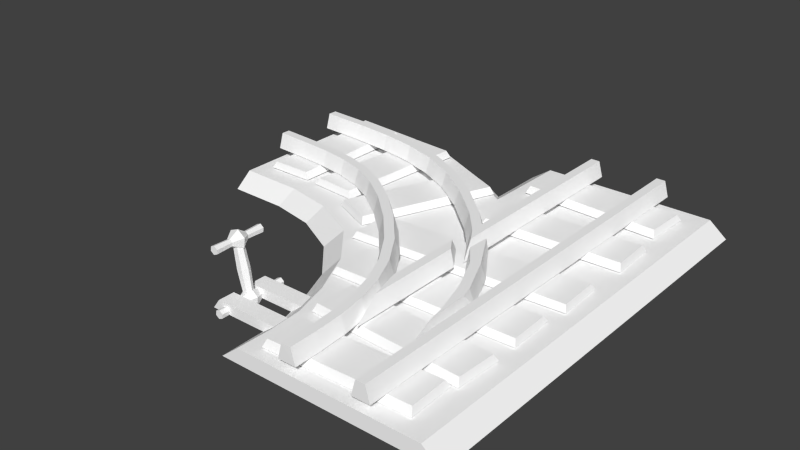# Source: rail_flat_y1_junction_l.blend  (saved by Blender 2.72.0; exported with 4.5.12 LTS)
import bpy
from mathutils import Matrix  # noqa: F401  (used for matrix-valued properties, if any)

bpy.ops.wm.read_factory_settings(use_empty=True)
scene = bpy.context.scene
scene.name = 'Scene'

# ---- collections
col_collection_1 = bpy.data.collections.new('Collection 1'); scene.collection.children.link(col_collection_1)

# ---- materials (node trees are filled in below, after node groups)
mat_rail_set = bpy.data.materials.new('rail_set')
mat_rail_set.alpha_threshold = 0.0
mat_rail_set.use_transparent_shadow = False
mat_rail_set.diffuse_color = (1.0, 1.0, 1.0, 1.0)
mat_rail_set.specular_color = (0.0, 0.0, 0.0)
mat_rail_set.roughness = 0.5

# ---- material node trees

# ---- world
world_world = bpy.data.worlds.new('World'); scene.world = world_world
world_world.color = (0.05088, 0.05088, 0.05088)
world_world.use_sun_shadow = False
world_world.sun_shadow_jitter_overblur = 0.0
world_world.cycles.sampling_method = 'MANUAL'
world_world.cycles.sample_map_resolution = 256

# ---- meshes
me_untitled = bpy.data.meshes.new('Untitled')
me_untitled.from_pydata([(0.0, 0.0, 8.196e-06), (100.0, 0.0, 3.278e-05), (100.0, 1.192e-05, 200.0), (8.263, 6.699, 9.686e-06), (90.26, 6.699, 200.0), (100.1, 1.192e-05, 171.9), (90.97, 6.699, 157.7), (8.263, 6.699, 200.0), (0.0, 1.192e-05, 200.0), (91.49, 6.699, 16.27), (200.0, 0.0, 200.0), (200.0, 0.0, 100.0), (200.0, 6.699, 191.7), (91.74, 6.699, 1.937e-05), (200.0, 6.699, 108.3), (113.2, 0.0, 66.15), (108.2, 6.699, 72.38), (171.8, 0.0, 99.49), (169.4, 6.699, 107.4), (108.2, 0.0, 177.0), (111.1, 6.699, 170.8), (100.3, 0.0, 29.95), (92.5, 6.699, 32.22), (129.1, 0.0, 84.08), (123.8, 6.699, 91.15), (104.9, 0.0, 45.81), (97.72, 6.699, 50.14), (100.4, 0.0, 14.87), (163.0, 0.0, 196.0), (164.5, 6.699, 188.7), (150.4, 0.0, 95.18), (146.6, 6.699, 102.7), (135.6, 0.0, 189.9), (137.8, 6.699, 183.1), (76.12, 18.61, 122.8), (79.1, 18.61, 119.9), (80.58, 11.39, 118.4), (74.64, 11.39, 124.3), (93.01, 18.61, 138.1), (95.61, 18.61, 134.8), (96.86, 11.39, 133.1), (91.76, 11.39, 139.8), (109.1, 18.61, 149.4), (111.2, 18.61, 145.8), (112.2, 11.39, 144.0), (108.1, 11.39, 151.2), (125.0, 18.61, 157.3), (126.6, 18.61, 153.5), (127.4, 11.39, 151.5), (124.3, 11.39, 159.3), (141.5, 18.61, 162.6), (142.5, 18.61, 158.5), (143.0, 11.39, 156.5), (140.9, 11.39, 164.6), (159.0, 18.61, 165.8), (159.6, 18.61, 161.6), (159.9, 11.39, 159.6), (158.7, 11.39, 167.8), (178.2, 18.61, 167.6), (178.6, 18.61, 163.4), (178.7, 11.39, 161.3), (178.1, 11.39, 169.7), (199.9, 18.61, 168.7), (200.1, 18.61, 164.6), (200.2, 11.39, 162.5), (199.8, 11.39, 170.8), (64.58, 18.61, 0.02928), (68.75, 18.61, -0.03023), (70.83, 11.39, -0.0004061), (62.5, 11.39, 0.001442), (64.77, 18.61, 12.98), (68.93, 18.61, 12.82), (71.02, 11.39, 12.76), (62.68, 11.39, 13.04), (65.58, 18.61, 26.13), (69.73, 18.61, 25.68), (71.8, 11.39, 25.42), (63.51, 11.39, 26.38), (67.67, 18.61, 39.55), (71.74, 18.61, 38.65), (73.78, 11.4, 38.17), (65.64, 11.4, 40.02), (71.66, 18.61, 53.33), (75.58, 18.61, 51.86), (77.54, 11.4, 51.15), (69.7, 11.4, 54.04), (78.2, 18.61, 67.5), (81.85, 18.61, 65.47), (83.69, 11.4, 64.49), (76.35, 11.4, 68.48), (87.87, 18.61, 82.15), (91.19, 18.61, 79.6), (92.87, 11.39, 78.37), (86.19, 11.39, 83.38), (101.3, 18.61, 97.32), (104.3, 18.61, 94.39), (105.7, 11.39, 92.92), (99.81, 11.39, 98.8), (115.9, 18.61, 110.7), (118.5, 18.61, 107.4), (119.7, 11.39, 105.7), (114.6, 11.39, 112.3), (129.1, 18.6, 120.2), (131.3, 18.6, 116.6), (132.3, 11.39, 114.8), (128.1, 11.39, 122.1), (141.8, 18.6, 126.7), (143.4, 18.6, 122.8), (144.2, 11.39, 120.9), (141.1, 11.39, 128.6), (154.6, 18.61, 130.7), (155.6, 18.61, 126.6), (156.1, 11.39, 124.6), (154.1, 11.39, 132.7), (168.1, 18.61, 133.0), (168.6, 18.61, 128.9), (168.9, 11.39, 126.8), (167.8, 11.39, 135.1), (182.9, 18.61, 134.3), (183.2, 18.61, 130.2), (183.4, 11.39, 128.1), (182.8, 11.39, 136.4), (199.9, 18.61, 135.4), (200.1, 18.61, 131.3), (200.2, 11.39, 129.2), (199.8, 11.39, 137.5), (70.83, 11.39, 107.3), (68.75, 18.61, 108.0), (68.81, 18.61, 114.7), (69.11, 11.39, 117.9), (31.25, 18.61, 1.192e-05), (35.42, 18.61, 1.192e-05), (37.5, 11.39, 1.118e-05), (29.17, 11.39, 1.118e-05), (31.25, 18.61, 200.0), (35.42, 18.61, 200.0), (37.5, 11.39, 200.0), (29.17, 11.39, 200.0), (64.58, 18.61, 200.0), (68.75, 18.61, 200.0), (70.83, 11.39, 200.0), (62.5, 11.39, 200.0), (64.58, 18.61, 101.4), (68.75, 18.61, 108.0), (70.83, 11.39, 107.3), (62.5, 11.39, 94.12), (64.58, 19.42, 43.81), (68.75, 19.42, 58.68), (70.83, 12.2, 60.46), (62.5, 12.2, 30.73), (64.58, 19.42, 88.32), (68.75, 19.42, 94.49), (70.83, 12.2, 100.2), (62.5, 12.2, 87.88), (42.87, 11.4, 50.99), (39.75, 11.4, 51.75), (39.27, 11.39, 34.16), (39.99, 11.39, 34.06), (40.85, 18.56, 51.51), (45.75, 18.58, 68.6), (47.7, 11.4, 67.84), (40.15, 11.4, 71.04), (53.3, 18.52, 85.66), (41.83, 18.58, 70.02), (49.62, 18.52, 87.63), (55.14, 11.4, 84.65), (47.79, 11.4, 88.63), (60.74, 11.39, 108.3), (60.1, 18.46, 105.7), (60.59, 18.48, 95.55), (60.57, 11.39, 93.18), (39.27, 13.9, 34.17), (38.97, 11.39, 23.0), (39.75, 18.56, 51.76), (39.54, 18.56, 43.82), (40.09, 18.58, 63.96), (18.19, 10.79, 187.9), (82.25, 10.79, 191.0), (83.04, 10.79, 172.0), (18.98, 10.79, 168.9), (16.94, 7.585, 189.7), (83.33, 7.585, 192.9), (84.29, 7.585, 170.2), (17.9, 7.585, 167.0), (15.99, 10.79, 153.4), (80.09, 10.79, 151.2), (79.48, 10.79, 132.6), (15.38, 10.79, 134.8), (14.89, 7.585, 155.3), (81.32, 7.585, 153.0), (80.58, 7.585, 130.7), (14.15, 7.585, 133.0), (16.17, 10.28, 113.6), (115.1, 10.28, 108.0), (114.4, 10.28, 89.14), (15.44, 10.28, 94.71), (15.08, 7.585, 115.4), (116.3, 7.585, 109.8), (115.5, 7.585, 87.29), (14.2, 7.585, 92.96), (17.34, 10.28, 82.31), (100.9, 10.28, 80.09), (100.3, 10.28, 61.45), (16.72, 10.28, 63.67), (16.24, 7.585, 84.15), (102.1, 7.585, 81.86), (101.4, 7.585, 59.61), (15.49, 7.585, 61.9), (16.48, 10.79, 49.9), (85.52, 10.79, 54.0), (86.39, 10.79, 35.71), (17.35, 10.79, 31.61), (15.23, 7.585, 51.65), (86.6, 7.585, 55.86), (87.64, 7.585, 33.96), (16.27, 7.585, 29.75), (19.83, 10.79, 27.24), (83.93, 10.79, 25.09), (83.33, 10.79, 6.997), (19.23, 10.79, 9.145), (18.73, 7.585, 29.09), (85.16, 7.585, 26.86), (84.43, 7.585, 5.151), (18.0, 7.585, 7.381), (190.1, 10.79, 181.9), (190.8, 10.79, 117.8), (171.7, 10.79, 117.8), (171.0, 10.79, 181.9), (191.9, 7.585, 183.1), (192.6, 7.585, 116.7), (169.9, 7.585, 116.6), (169.2, 7.585, 183.1), (156.1, 10.79, 180.8), (162.0, 10.79, 117.0), (142.7, 10.79, 115.4), (136.8, 10.79, 179.3), (157.8, 7.585, 182.2), (163.9, 7.585, 116.0), (141.0, 7.585, 114.1), (134.9, 7.585, 180.3), (113.5, 10.79, 166.9), (138.1, 10.79, 107.6), (121.1, 10.79, 100.2), (96.52, 10.79, 159.4), (114.7, 7.585, 168.6), (140.2, 7.585, 107.2), (119.9, 7.585, 98.4), (94.41, 7.585, 159.8), (89.55, 0.0, 45.04), (127.6, 0.0, 45.04), (89.55, 0.0, 37.36), (127.6, 0.0, 37.36), (93.3, 4.513, 45.04), (124.3, 4.513, 45.04), (93.3, 4.513, 37.36), (124.3, 4.513, 37.36), (89.55, 0.0, 28.31), (89.55, 0.0, 20.64), (127.6, 0.0, 20.64), (127.6, 0.0, 28.31), (93.3, 4.513, 28.31), (124.3, 4.513, 28.31), (124.3, 4.513, 20.64), (93.3, 4.513, 20.64), (127.1, 25.27, 32.87), (126.1, 25.46, 31.04), (124.0, 25.85, 31.04), (123.0, 26.05, 32.87), (124.0, 25.85, 34.69), (126.1, 25.46, 34.69), (127.0, 24.94, 44.98), (126.7, 26.92, 44.98), (124.9, 27.67, 44.98), (123.3, 26.45, 44.98), (123.6, 24.47, 44.98), (125.4, 23.71, 44.98), (127.0, 24.93, 21.02), (126.7, 26.92, 21.02), (124.9, 27.67, 21.02), (123.3, 26.44, 21.02), (123.6, 24.46, 21.02), (125.4, 23.71, 21.02), (129.3, 24.02, 33.0), (128.7, 28.4, 33.0), (124.6, 30.07, 33.0), (121.1, 27.36, 33.0), (121.7, 22.98, 33.0), (125.8, 21.31, 33.0), (126.7, 25.05, 37.1), (126.5, 26.73, 28.9), (124.9, 27.37, 28.9), (123.6, 26.33, 28.9), (123.8, 24.65, 28.9), (125.4, 24.01, 28.9), (126.7, 25.05, 28.9), (126.5, 26.73, 37.1), (124.9, 27.37, 37.1), (123.6, 26.33, 37.1), (123.8, 24.65, 37.1), (125.4, 24.01, 37.1), (121.9, -0.3873, 32.87), (121.0, -0.1937, 31.13), (119.0, 0.1937, 31.13), (118.0, 0.3874, 32.87), (119.0, 0.1937, 34.6), (121.0, -0.1937, 34.6), (125.4, 13.4, 32.87), (124.0, 13.66, 30.55), (121.4, 14.18, 30.55), (120.1, 14.44, 32.87), (121.4, 14.18, 35.19), (124.0, 13.66, 35.19), (122.0, 0.645, 49.55), (121.7, 0.76, 38.77), (121.5, 2.437, 38.77), (121.7, 2.626, 49.55), (119.9, 3.076, 38.77), (119.9, 3.381, 49.55), (118.6, 2.038, 38.77), (118.3, 2.155, 49.55), (118.8, 0.3608, 38.77), (118.6, 0.1734, 49.55), (120.4, -0.278, 38.77), (120.4, -0.5815, 49.55), (119.9, 3.378, 16.77), (121.7, 2.623, 16.77), (122.0, 0.6415, 16.77), (118.3, 2.151, 16.77), (118.6, 0.1699, 16.77), (120.4, -0.585, 16.77), (124.2, -0.2696, 33.16), (121.7, 0.7585, 27.55), (121.5, 2.435, 27.55), (123.6, 4.108, 33.16), (119.9, 3.074, 27.55), (119.5, 5.776, 33.16), (118.6, 2.036, 27.55), (116.1, 3.066, 33.16), (118.8, 0.3594, 27.55), (116.7, -1.312, 33.16), (120.4, -0.2795, 27.55), (120.8, -2.979, 33.16)], [], [(7, 4, 6), (5, 6, 4), (4, 2, 5), (2, 4, 7), (7, 8, 2), (0, 3, 13), (13, 1, 0), (9, 13, 3), (8, 7, 3), (3, 0, 8), (3, 7, 6), (11, 17, 18), (18, 14, 11), (11, 14, 12), (12, 10, 11), (15, 25, 26), (26, 16, 15), (17, 30, 31), (31, 18, 17), (20, 33, 31), (31, 24, 20), (19, 32, 33), (33, 20, 19), (21, 27, 9), (9, 22, 21), (24, 16, 6), (6, 20, 24), (5, 19, 20), (20, 6, 5), (23, 15, 16), (16, 24, 23), (25, 21, 22), (22, 26, 25), (27, 1, 13), (13, 9, 27), (28, 10, 12), (12, 29, 28), (29, 12, 14), (14, 18, 29), (6, 26, 3), (26, 22, 3), (22, 9, 3), (6, 16, 26), (30, 23, 24), (24, 31, 30), (33, 29, 18), (18, 31, 33), (32, 28, 29), (29, 33, 32), (35, 127, 128), (128, 34, 35), (36, 126, 127), (127, 35, 36), (129, 126, 36), (36, 37, 129), (38, 34, 37), (37, 41, 38), (34, 38, 39), (39, 35, 34), (40, 36, 35), (35, 39, 40), (36, 40, 41), (41, 37, 36), (42, 38, 41), (41, 45, 42), (38, 42, 43), (43, 39, 38), (44, 40, 39), (39, 43, 44), (40, 44, 45), (45, 41, 40), (46, 42, 45), (45, 49, 46), (42, 46, 47), (47, 43, 42), (48, 44, 43), (43, 47, 48), (44, 48, 49), (49, 45, 44), (50, 46, 49), (49, 53, 50), (46, 50, 51), (51, 47, 46), (52, 48, 47), (47, 51, 52), (48, 52, 53), (53, 49, 48), (54, 50, 53), (53, 57, 54), (50, 54, 55), (55, 51, 50), (56, 52, 51), (51, 55, 56), (52, 56, 57), (57, 53, 52), (58, 54, 57), (57, 61, 58), (54, 58, 59), (59, 55, 54), (60, 56, 55), (55, 59, 60), (56, 60, 61), (61, 57, 56), (62, 58, 61), (61, 65, 62), (58, 62, 63), (63, 59, 58), (64, 60, 59), (59, 63, 64), (60, 64, 65), (65, 61, 60), (65, 64, 63), (63, 62, 65), (70, 66, 69), (69, 73, 70), (66, 70, 71), (71, 67, 66), (72, 68, 67), (67, 71, 72), (68, 72, 73), (73, 69, 68), (74, 70, 73), (73, 77, 74), (70, 74, 75), (75, 71, 70), (76, 72, 71), (71, 75, 76), (72, 76, 77), (77, 73, 72), (78, 74, 77), (77, 81, 78), (74, 78, 79), (79, 75, 74), (80, 76, 75), (75, 79, 80), (76, 80, 81), (81, 77, 76), (82, 78, 81), (81, 85, 82), (78, 82, 83), (83, 79, 78), (84, 80, 79), (79, 83, 84), (80, 84, 85), (85, 81, 80), (86, 82, 85), (85, 89, 86), (82, 86, 87), (87, 83, 82), (88, 84, 83), (83, 87, 88), (84, 88, 89), (89, 85, 84), (90, 86, 89), (89, 93, 90), (86, 90, 91), (91, 87, 86), (92, 88, 87), (87, 91, 92), (88, 92, 93), (93, 89, 88), (94, 90, 93), (93, 97, 94), (90, 94, 95), (95, 91, 90), (96, 92, 91), (91, 95, 96), (92, 96, 97), (97, 93, 92), (98, 94, 97), (97, 101, 98), (94, 98, 99), (99, 95, 94), (100, 96, 95), (95, 99, 100), (96, 100, 101), (101, 97, 96), (102, 98, 101), (101, 105, 102), (98, 102, 103), (103, 99, 98), (104, 100, 99), (99, 103, 104), (100, 104, 105), (105, 101, 100), (106, 102, 105), (105, 109, 106), (102, 106, 107), (107, 103, 102), (108, 104, 103), (103, 107, 108), (104, 108, 109), (109, 105, 104), (110, 106, 109), (109, 113, 110), (106, 110, 111), (111, 107, 106), (112, 108, 107), (107, 111, 112), (108, 112, 113), (113, 109, 108), (114, 110, 113), (113, 117, 114), (110, 114, 115), (115, 111, 110), (116, 112, 111), (111, 115, 116), (112, 116, 117), (117, 113, 112), (118, 114, 117), (117, 121, 118), (114, 118, 119), (119, 115, 114), (120, 116, 115), (115, 119, 120), (116, 120, 121), (121, 117, 116), (122, 118, 121), (121, 125, 122), (118, 122, 123), (123, 119, 118), (124, 120, 119), (119, 123, 124), (120, 124, 125), (125, 121, 120), (69, 66, 67), (67, 68, 69), (125, 124, 123), (123, 122, 125), (34, 128, 129), (129, 37, 34), (127, 126, 129), (129, 128, 127), (130, 133, 137), (137, 134, 130), (131, 130, 134), (134, 135, 131), (132, 131, 135), (135, 136, 132), (137, 133, 132), (132, 136, 137), (133, 130, 131), (131, 132, 133), (137, 136, 135), (135, 134, 137), (141, 140, 139), (139, 138, 141), (142, 145, 141), (141, 138, 142), (143, 142, 138), (138, 139, 143), (144, 143, 139), (139, 140, 144), (141, 145, 144), (144, 140, 141), (145, 142, 143), (143, 144, 145), (146, 149, 153), (153, 150, 146), (147, 146, 150), (150, 151, 147), (148, 147, 151), (151, 152, 148), (153, 149, 148), (148, 152, 153), (149, 146, 147), (147, 148, 149), (150, 153, 152), (152, 151, 150), (156, 157, 154), (154, 155, 156), (160, 154, 158), (158, 159, 160), (155, 154, 160), (160, 161, 155), (163, 164, 162), (162, 159, 163), (165, 160, 159), (159, 162, 165), (166, 161, 160), (160, 165, 166), (164, 166, 167), (167, 168, 164), (169, 162, 164), (164, 168, 169), (170, 165, 162), (162, 169, 170), (167, 166, 165), (165, 170, 167), (171, 157, 172), (172, 157, 156), (173, 158, 174), (174, 154, 157), (157, 171, 174), (163, 175, 161), (159, 158, 173), (173, 175, 163), (159, 173, 163), (164, 163, 161), (161, 166, 164), (169, 168, 167), (167, 170, 169), (155, 161, 175), (175, 173, 155), (155, 173, 174), (174, 156, 155), (171, 172, 156), (174, 171, 156), (174, 158, 154), (178, 179, 176), (176, 177, 178), (177, 176, 180), (180, 181, 177), (178, 177, 181), (181, 182, 178), (179, 178, 182), (182, 183, 179), (176, 179, 183), (183, 180, 176), (180, 183, 182), (182, 181, 180), (186, 187, 184), (184, 185, 186), (185, 184, 188), (188, 189, 185), (186, 185, 189), (189, 190, 186), (187, 186, 190), (190, 191, 187), (184, 187, 191), (191, 188, 184), (188, 191, 190), (190, 189, 188), (194, 195, 192), (192, 193, 194), (193, 192, 196), (196, 197, 193), (194, 193, 197), (197, 198, 194), (195, 194, 198), (198, 199, 195), (192, 195, 199), (199, 196, 192), (196, 199, 198), (198, 197, 196), (202, 203, 200), (200, 201, 202), (201, 200, 204), (204, 205, 201), (202, 201, 205), (205, 206, 202), (203, 202, 206), (206, 207, 203), (200, 203, 207), (207, 204, 200), (204, 207, 206), (206, 205, 204), (210, 211, 208), (208, 209, 210), (209, 208, 212), (212, 213, 209), (210, 209, 213), (213, 214, 210), (211, 210, 214), (214, 215, 211), (208, 211, 215), (215, 212, 208), (212, 215, 214), (214, 213, 212), (218, 219, 216), (216, 217, 218), (217, 216, 220), (220, 221, 217), (218, 217, 221), (221, 222, 218), (219, 218, 222), (222, 223, 219), (216, 219, 223), (223, 220, 216), (220, 223, 222), (222, 221, 220), (226, 227, 224), (224, 225, 226), (225, 224, 228), (228, 229, 225), (226, 225, 229), (229, 230, 226), (227, 226, 230), (230, 231, 227), (224, 227, 231), (231, 228, 224), (228, 231, 230), (230, 229, 228), (234, 235, 232), (232, 233, 234), (233, 232, 236), (236, 237, 233), (234, 233, 237), (237, 238, 234), (235, 234, 238), (238, 239, 235), (232, 235, 239), (239, 236, 232), (236, 239, 238), (238, 237, 236), (242, 243, 240), (240, 241, 242), (241, 240, 244), (244, 245, 241), (242, 241, 245), (245, 246, 242), (243, 242, 246), (246, 247, 243), (240, 243, 247), (247, 244, 240), (244, 247, 246), (246, 245, 244), (248, 250, 251), (251, 249, 248), (252, 253, 255), (255, 254, 252), (248, 249, 253), (253, 252, 248), (249, 251, 255), (255, 253, 249), (251, 250, 254), (254, 255, 251), (250, 248, 252), (252, 254, 250), (256, 257, 258), (258, 259, 256), (260, 261, 262), (262, 263, 260), (256, 259, 261), (261, 260, 256), (259, 258, 262), (262, 261, 259), (258, 257, 263), (263, 262, 258), (257, 256, 260), (260, 263, 257), (306, 307, 265), (265, 264, 306), (307, 308, 266), (266, 265, 307), (308, 309, 267), (267, 266, 308), (309, 310, 268), (268, 267, 309), (310, 311, 269), (269, 268, 310), (311, 306, 264), (264, 269, 311), (268, 269, 264), (267, 268, 264), (266, 267, 264), (265, 266, 264), (288, 295, 271), (271, 270, 288), (295, 296, 272), (272, 271, 295), (296, 297, 273), (273, 272, 296), (297, 298, 274), (274, 273, 297), (298, 299, 275), (275, 274, 298), (299, 288, 270), (270, 275, 299), (271, 274, 270), (278, 277, 276), (279, 276, 280), (281, 280, 276), (294, 289, 283), (283, 282, 294), (289, 290, 284), (284, 283, 289), (290, 291, 285), (285, 284, 290), (291, 292, 286), (286, 285, 291), (292, 293, 287), (287, 286, 292), (293, 294, 282), (282, 287, 293), (282, 283, 295), (295, 288, 282), (283, 284, 296), (296, 295, 283), (284, 285, 297), (297, 296, 284), (285, 286, 298), (298, 297, 285), (286, 287, 299), (299, 298, 286), (287, 282, 288), (288, 299, 287), (276, 277, 289), (289, 294, 276), (277, 278, 290), (290, 289, 277), (278, 279, 291), (291, 290, 278), (279, 280, 292), (292, 291, 279), (280, 281, 293), (293, 292, 280), (281, 276, 294), (294, 293, 281), (300, 301, 307), (307, 306, 300), (301, 302, 308), (308, 307, 301), (302, 303, 309), (309, 308, 302), (303, 304, 310), (310, 309, 303), (304, 305, 311), (311, 310, 304), (305, 300, 306), (306, 311, 305), (313, 314, 315), (315, 312, 313), (314, 316, 317), (317, 315, 314), (316, 318, 319), (319, 317, 316), (318, 320, 321), (321, 319, 318), (320, 322, 323), (323, 321, 320), (322, 313, 312), (312, 323, 322), (315, 321, 312), (324, 325, 326), (327, 326, 328), (329, 328, 326), (331, 332, 333), (333, 330, 331), (332, 334, 335), (335, 333, 332), (334, 336, 337), (337, 335, 334), (336, 338, 339), (339, 337, 336), (338, 340, 341), (341, 339, 338), (340, 331, 330), (330, 341, 340), (330, 333, 314), (314, 313, 330), (333, 335, 316), (316, 314, 333), (335, 337, 318), (318, 316, 335), (337, 339, 320), (320, 318, 337), (339, 341, 322), (322, 320, 339), (341, 330, 313), (313, 322, 341), (326, 325, 332), (332, 331, 326), (325, 324, 334), (334, 332, 325), (324, 327, 336), (336, 334, 324), (327, 328, 338), (338, 336, 327), (328, 329, 340), (340, 338, 328), (329, 326, 331), (331, 340, 329), (305, 304, 303), (303, 302, 301), (305, 303, 301), (300, 305, 301), (274, 275, 270), (272, 273, 274), (321, 323, 312), (317, 319, 321), (271, 272, 274), (315, 317, 321), (279, 278, 276), (327, 324, 326)])
_k = set([(0, 1), (0, 3), (0, 8), (0, 13), (1, 13), (1, 27), (2, 4), (2, 5), (2, 7), (2, 8), (3, 6), (3, 7), (3, 8), (3, 9), (3, 13), (3, 22), (3, 26), (4, 5), (4, 6), (4, 7), (5, 6), (5, 19), (5, 20), (6, 7), (6, 16), (6, 20), (6, 24), (6, 26), (7, 8), (9, 13), (9, 21), (9, 22), (9, 27), (10, 11), (10, 12), (10, 28), (11, 12), (11, 14), (11, 17), (11, 18), (12, 14), (12, 28), (12, 29), (13, 27), (14, 18), (14, 29), (15, 16), (15, 23), (15, 25), (15, 26), (16, 23), (16, 24), (16, 26), (17, 18), (17, 30), (17, 31), (18, 29), (18, 31), (18, 33), (19, 20), (19, 32), (19, 33), (20, 24), (20, 31), (20, 33), (21, 22), (21, 25), (21, 27), (22, 25), (22, 26), (23, 24), (23, 30), (24, 30), (24, 31), (25, 26), (28, 29), (28, 32), (29, 32), (29, 33), (30, 31), (31, 33), (32, 33), (34, 35), (34, 37), (34, 38), (34, 39), (34, 128), (34, 129), (35, 36), (35, 39), (35, 40), (35, 127), (35, 128), (36, 37), (36, 40), (36, 41), (36, 126), (36, 127), (36, 129), (37, 38), (37, 41), (37, 129), (38, 39), (38, 41), (38, 42), (38, 43), (39, 40), (39, 43), (39, 44), (40, 41), (40, 44), (40, 45), (41, 42), (41, 45), (42, 43), (42, 45), (42, 46), (42, 47), (43, 44), (43, 47), (43, 48), (44, 45), (44, 48), (44, 49), (45, 46), (45, 49), (46, 47), (46, 49), (46, 50), (46, 51), (47, 48), (47, 51), (47, 52), (48, 49), (48, 52), (48, 53), (49, 50), (49, 53), (50, 51), (50, 53), (50, 54), (50, 55), (51, 52), (51, 55), (51, 56), (52, 53), (52, 56), (52, 57), (53, 54), (53, 57), (54, 55), (54, 57), (54, 58), (54, 59), (55, 56), (55, 59), (55, 60), (56, 57), (56, 60), (56, 61), (57, 58), (57, 61), (58, 59), (58, 61), (58, 62), (58, 63), (59, 60), (59, 63), (59, 64), (60, 61), (60, 64), (60, 65), (61, 62), (61, 65), (62, 63), (62, 65), (63, 64), (63, 65), (64, 65), (66, 67), (66, 69), (66, 70), (66, 71), (67, 68), (67, 69), (67, 71), (67, 72), (68, 69), (68, 72), (68, 73), (69, 70), (69, 73), (70, 71), (70, 73), (70, 74), (70, 75), (71, 72), (71, 75), (71, 76), (72, 73), (72, 76), (72, 77), (73, 74), (73, 77), (74, 75), (74, 77), (74, 78), (74, 79), (75, 76), (75, 79), (75, 80), (76, 77), (76, 80), (76, 81), (77, 78), (77, 81), (78, 79), (78, 81), (78, 82), (78, 83), (79, 80), (79, 83), (79, 84), (80, 81), (80, 84), (80, 85), (81, 82), (81, 85), (82, 83), (82, 85), (82, 86), (82, 87), (83, 84), (83, 87), (83, 88), (84, 85), (84, 88), (84, 89), (85, 86), (85, 89), (86, 87), (86, 89), (86, 90), (86, 91), (87, 88), (87, 91), (87, 92), (88, 89), (88, 92), (88, 93), (89, 90), (89, 93), (90, 91), (90, 93), (90, 94), (90, 95), (91, 92), (91, 95), (91, 96), (92, 93), (92, 96), (92, 97), (93, 94), (93, 97), (94, 95), (94, 97), (94, 98), (94, 99), (95, 96), (95, 99), (95, 100), (96, 97), (96, 100), (96, 101), (97, 98), (97, 101), (98, 99), (98, 101), (98, 102), (98, 103), (99, 100), (99, 103), (99, 104), (100, 101), (100, 104), (100, 105), (101, 102), (101, 105), (102, 103), (102, 105), (102, 106), (102, 107), (103, 104), (103, 107), (103, 108), (104, 105), (104, 108), (104, 109), (105, 106), (105, 109), (106, 107), (106, 109), (106, 110), (106, 111), (107, 108), (107, 111), (107, 112), (108, 109), (108, 112), (108, 113), (109, 110), (109, 113), (110, 111), (110, 113), (110, 114), (110, 115), (111, 112), (111, 115), (111, 116), (112, 113), (112, 116), (112, 117), (113, 114), (113, 117), (114, 115), (114, 117), (114, 118), (114, 119), (115, 116), (115, 119), (115, 120), (116, 117), (116, 120), (116, 121), (117, 118), (117, 121), (118, 119), (118, 121), (118, 122), (118, 123), (119, 120), (119, 123), (119, 124), (120, 121), (120, 124), (120, 125), (121, 122), (121, 125), (122, 123), (122, 125), (123, 124), (123, 125), (124, 125), (126, 127), (126, 129), (127, 128), (127, 129), (128, 129), (130, 131), (130, 133), (130, 134), (130, 137), (131, 132), (131, 133), (131, 134), (131, 135), (132, 133), (132, 135), (132, 136), (132, 137), (133, 137), (134, 135), (134, 137), (135, 136), (135, 137), (136, 137), (138, 139), (138, 141), (138, 142), (138, 143), (139, 140), (139, 141), (139, 143), (139, 144), (140, 141), (140, 144), (141, 142), (141, 144), (141, 145), (142, 143), (142, 145), (143, 144), (143, 145), (144, 145), (146, 147), (146, 149), (146, 150), (146, 153), (147, 148), (147, 149), (147, 150), (147, 151), (148, 149), (148, 151), (148, 152), (148, 153), (149, 153), (150, 151), (150, 152), (150, 153), (151, 152), (152, 153), (154, 155), (154, 156), (154, 157), (154, 158), (154, 160), (154, 174), (155, 156), (155, 160), (155, 161), (155, 173), (155, 174), (155, 175), (156, 157), (156, 171), (156, 172), (156, 174), (157, 171), (157, 172), (157, 174), (158, 159), (158, 160), (158, 173), (158, 174), (159, 160), (159, 162), (159, 163), (159, 165), (159, 173), (160, 161), (160, 165), (160, 166), (161, 163), (161, 164), (161, 166), (161, 175), (162, 163), (162, 164), (162, 165), (162, 169), (162, 170), (163, 164), (163, 173), (163, 175), (164, 166), (164, 167), (164, 168), (164, 169), (165, 166), (165, 167), (165, 170), (166, 167), (167, 168), (167, 169), (167, 170), (168, 169), (169, 170), (171, 172), (171, 174), (173, 174), (173, 175), (176, 177), (176, 178), (176, 179), (176, 180), (176, 183), (177, 178), (177, 180), (177, 181), (178, 179), (178, 181), (178, 182), (179, 182), (179, 183), (180, 181), (180, 182), (180, 183), (181, 182), (182, 183), (184, 185), (184, 186), (184, 187), (184, 188), (184, 191), (185, 186), (185, 188), (185, 189), (186, 187), (186, 189), (186, 190), (187, 190), (187, 191), (188, 189), (188, 190), (188, 191), (189, 190), (190, 191), (192, 193), (192, 194), (192, 195), (192, 196), (192, 199), (193, 194), (193, 196), (193, 197), (194, 195), (194, 197), (194, 198), (195, 198), (195, 199), (196, 197), (196, 198), (196, 199), (197, 198), (198, 199), (200, 201), (200, 202), (200, 203), (200, 204), (200, 207), (201, 202), (201, 204), (201, 205), (202, 203), (202, 205), (202, 206), (203, 206), (203, 207), (204, 205), (204, 206), (204, 207), (205, 206), (206, 207), (208, 209), (208, 210), (208, 211), (208, 212), (208, 215), (209, 210), (209, 212), (209, 213), (210, 211), (210, 213), (210, 214), (211, 214), (211, 215), (212, 213), (212, 214), (212, 215), (213, 214), (214, 215), (216, 217), (216, 218), (216, 219), (216, 220), (216, 223), (217, 218), (217, 220), (217, 221), (218, 219), (218, 221), (218, 222), (219, 222), (219, 223), (220, 221), (220, 222), (220, 223), (221, 222), (222, 223), (224, 225), (224, 226), (224, 227), (224, 228), (224, 231), (225, 226), (225, 228), (225, 229), (226, 227), (226, 229), (226, 230), (227, 230), (227, 231), (228, 229), (228, 230), (228, 231), (229, 230), (230, 231), (232, 233), (232, 234), (232, 235), (232, 236), (232, 239), (233, 234), (233, 236), (233, 237), (234, 235), (234, 237), (234, 238), (235, 238), (235, 239), (236, 237), (236, 238), (236, 239), (237, 238), (238, 239), (240, 241), (240, 242), (240, 243), (240, 244), (240, 247), (241, 242), (241, 244), (241, 245), (242, 243), (242, 245), (242, 246), (243, 246), (243, 247), (244, 245), (244, 246), (244, 247), (245, 246), (246, 247), (248, 249), (248, 250), (248, 251), (248, 252), (248, 253), (249, 251), (249, 253), (249, 255), (250, 251), (250, 252), (250, 254), (251, 254), (251, 255), (252, 253), (252, 254), (252, 255), (253, 255), (254, 255), (256, 257), (256, 258), (256, 259), (256, 260), (256, 261), (257, 258), (257, 260), (257, 263), (258, 259), (258, 262), (258, 263), (259, 261), (259, 262), (260, 261), (260, 262), (260, 263), (261, 262), (262, 263), (264, 265), (264, 266), (264, 267), (264, 268), (264, 269), (264, 306), (264, 311), (265, 266), (265, 306), (265, 307), (266, 267), (266, 307), (266, 308), (267, 268), (267, 308), (267, 309), (268, 269), (268, 309), (268, 310), (269, 310), (269, 311), (270, 271), (270, 274), (270, 275), (270, 288), (270, 299), (271, 272), (271, 274), (271, 288), (271, 295), (272, 273), (272, 274), (272, 295), (272, 296), (273, 274), (273, 296), (273, 297), (274, 275), (274, 297), (274, 298), (275, 298), (275, 299), (276, 277), (276, 278), (276, 279), (276, 280), (276, 281), (276, 289), (276, 294), (277, 278), (277, 289), (277, 290), (278, 279), (278, 290), (278, 291), (279, 280), (279, 291), (279, 292), (280, 281), (280, 292), (280, 293), (281, 293), (281, 294), (282, 283), (282, 287), (282, 288), (282, 293), (282, 294), (282, 295), (283, 284), (283, 289), (283, 294), (283, 295), (283, 296), (284, 285), (284, 289), (284, 290), (284, 296), (284, 297), (285, 286), (285, 290), (285, 291), (285, 297), (285, 298), (286, 287), (286, 291), (286, 292), (286, 298), (286, 299), (287, 288), (287, 292), (287, 293), (287, 299), (288, 295), (288, 299), (289, 290), (289, 294), (290, 291), (291, 292), (292, 293), (293, 294), (295, 296), (296, 297), (297, 298), (298, 299), (300, 301), (300, 305), (300, 306), (300, 307), (301, 302), (301, 303), (301, 305), (301, 307), (301, 308), (302, 303), (302, 308), (302, 309), (303, 304), (303, 305), (303, 309), (303, 310), (304, 305), (304, 310), (304, 311), (305, 306), (305, 311), (306, 307), (306, 311), (307, 308), (308, 309), (309, 310), (310, 311), (312, 313), (312, 315), (312, 321), (312, 322), (312, 323), (313, 314), (313, 315), (313, 322), (313, 330), (313, 341), (314, 315), (314, 316), (314, 317), (314, 330), (314, 333), (315, 317), (315, 321), (316, 317), (316, 318), (316, 319), (316, 333), (316, 335), (317, 319), (317, 321), (318, 319), (318, 320), (318, 321), (318, 335), (318, 337), (319, 321), (320, 321), (320, 322), (320, 323), (320, 337), (320, 339), (321, 323), (322, 323), (322, 339), (322, 341), (324, 325), (324, 326), (324, 327), (324, 334), (324, 336), (325, 326), (325, 332), (325, 334), (326, 327), (326, 328), (326, 329), (326, 331), (326, 332), (327, 328), (327, 336), (327, 338), (328, 329), (328, 338), (328, 340), (329, 331), (329, 340), (330, 331), (330, 333), (330, 340), (330, 341), (331, 332), (331, 333), (331, 340), (332, 333), (332, 334), (332, 335), (333, 335), (334, 335), (334, 336), (334, 337), (335, 337), (336, 337), (336, 338), (336, 339), (337, 339), (338, 339), (338, 340), (338, 341), (339, 341), (340, 341)])
me_untitled.attributes.new('sharp_edge', 'BOOLEAN', 'EDGE').data.foreach_set('value', [ (min(e.vertices), max(e.vertices)) in _k for e in me_untitled.edges])
_uv = me_untitled.uv_layers.new(name='UVChannel_1')
_uv.uv.foreach_set('vector', [0.3269, 0.3875, 0.3748, 0.3875, 0.3753, 0.4104, 0.3806, 0.4027, 0.3753, 0.4104, 0.3748, 0.3875, 0.3748, 0.3875, 0.3805, 0.3875, 0.3806, 0.4027, 0.7851, 0.1958, 0.7851, 0.1959, 0.7846, 0.1959, 0.7846, 0.1959, 0.7846, 0.1958, 0.7851, 0.1958, 0.7851, 0.1958, 0.7851, 0.1959, 0.7846, 0.1959, 0.7846, 0.1959, 0.7846, 0.1958, 0.7851, 0.1958, 0.3756, 0.487, 0.3757, 0.4958, 0.3269, 0.4958, 0.3221, 0.3875, 0.3269, 0.3875, 0.3269, 0.4958, 0.3269, 0.4958, 0.3221, 0.4958, 0.3221, 0.3875, 0.3269, 0.4958, 0.3269, 0.3875, 0.3753, 0.4104, 0.439, 0.4416, 0.4225, 0.4419, 0.4211, 0.4376, 0.4211, 0.4376, 0.439, 0.4372, 0.439, 0.4416, 0.7851, 0.1958, 0.7851, 0.1959, 0.7846, 0.1959, 0.7846, 0.1959, 0.7846, 0.1958, 0.7851, 0.1958, 0.3883, 0.46, 0.3834, 0.471, 0.3792, 0.4687, 0.3792, 0.4687, 0.3853, 0.4566, 0.3883, 0.46, 0.4225, 0.4419, 0.41, 0.4443, 0.4078, 0.4402, 0.4078, 0.4402, 0.4211, 0.4376, 0.4225, 0.4419, 0.387, 0.4033, 0.4026, 0.3966, 0.4078, 0.4402, 0.4078, 0.4402, 0.3944, 0.4464, 0.387, 0.4033, 0.3853, 0.4, 0.4013, 0.393, 0.4026, 0.3966, 0.4026, 0.3966, 0.387, 0.4033, 0.3853, 0.4, 0.3807, 0.4796, 0.3808, 0.4878, 0.3756, 0.487, 0.3756, 0.487, 0.3761, 0.4784, 0.3807, 0.4796, 0.3944, 0.4464, 0.3853, 0.4566, 0.3753, 0.4104, 0.3753, 0.4104, 0.387, 0.4033, 0.3944, 0.4464, 0.3806, 0.4027, 0.3853, 0.4, 0.387, 0.4033, 0.387, 0.4033, 0.3753, 0.4104, 0.3806, 0.4027, 0.3976, 0.4503, 0.3883, 0.46, 0.3853, 0.4566, 0.3853, 0.4566, 0.3944, 0.4464, 0.3976, 0.4503, 0.3834, 0.471, 0.3807, 0.4796, 0.3761, 0.4784, 0.3761, 0.4784, 0.3792, 0.4687, 0.3834, 0.471, 0.3808, 0.4878, 0.3805, 0.4958, 0.3757, 0.4958, 0.3757, 0.4958, 0.3756, 0.487, 0.3808, 0.4878, 0.4173, 0.3896, 0.439, 0.3875, 0.439, 0.3919, 0.439, 0.3919, 0.4182, 0.3936, 0.4173, 0.3896, 0.4182, 0.3936, 0.439, 0.3919, 0.439, 0.4372, 0.439, 0.4372, 0.4211, 0.4376, 0.4182, 0.3936, 0.3753, 0.4104, 0.3792, 0.4687, 0.3269, 0.4958, 0.3792, 0.4687, 0.3761, 0.4784, 0.3269, 0.4958, 0.3761, 0.4784, 0.3756, 0.487, 0.3269, 0.4958, 0.3753, 0.4104, 0.3853, 0.4566, 0.3792, 0.4687, 0.41, 0.4443, 0.3976, 0.4503, 0.3944, 0.4464, 0.3944, 0.4464, 0.4078, 0.4402, 0.41, 0.4443, 0.4026, 0.3966, 0.4182, 0.3936, 0.4211, 0.4376, 0.4211, 0.4376, 0.4078, 0.4402, 0.4026, 0.3966, 0.4013, 0.393, 0.4173, 0.3896, 0.4182, 0.3936, 0.4182, 0.3936, 0.4026, 0.3966, 0.4013, 0.393, 0.3352, 0.6063, 0.3461, 0.6063, 0.3461, 0.5958, 0.3461, 0.5958, 0.3352, 0.5958, 0.3352, 0.6063, 0.3352, 0.6263, 0.3461, 0.6263, 0.3461, 0.6063, 0.3461, 0.6063, 0.3352, 0.6063, 0.3352, 0.6263, 0.3461, 0.6416, 0.3461, 0.6263, 0.3352, 0.6263, 0.3352, 0.6263, 0.3352, 0.6416, 0.3461, 0.6416, 0.3147, 0.5958, 0.3352, 0.5958, 0.3352, 0.5787, 0.3352, 0.5787, 0.3147, 0.5787, 0.3147, 0.5958, 0.3352, 0.5958, 0.3147, 0.5958, 0.3147, 0.6063, 0.3147, 0.6063, 0.3352, 0.6063, 0.3352, 0.5958, 0.3147, 0.6263, 0.3352, 0.6263, 0.3352, 0.6063, 0.3352, 0.6063, 0.3147, 0.6063, 0.3147, 0.6263, 0.3352, 0.6263, 0.3147, 0.6263, 0.3147, 0.6416, 0.3147, 0.6416, 0.3352, 0.6416, 0.3352, 0.6263, 0.297, 0.5958, 0.3147, 0.5958, 0.3147, 0.5787, 0.3147, 0.5787, 0.297, 0.5787, 0.297, 0.5958, 0.3147, 0.5958, 0.297, 0.5958, 0.297, 0.6063, 0.297, 0.6063, 0.3147, 0.6063, 0.3147, 0.5958, 0.297, 0.6263, 0.3147, 0.6263, 0.3147, 0.6063, 0.3147, 0.6063, 0.297, 0.6063, 0.297, 0.6263, 0.3147, 0.6263, 0.297, 0.6263, 0.297, 0.6416, 0.297, 0.6416, 0.3147, 0.6416, 0.3147, 0.6263, 0.281, 0.5958, 0.297, 0.5958, 0.297, 0.5787, 0.297, 0.5787, 0.281, 0.5787, 0.281, 0.5958, 0.297, 0.5958, 0.281, 0.5958, 0.281, 0.6063, 0.281, 0.6063, 0.297, 0.6063, 0.297, 0.5958, 0.281, 0.6263, 0.297, 0.6263, 0.297, 0.6063, 0.297, 0.6063, 0.281, 0.6063, 0.281, 0.6263, 0.297, 0.6263, 0.281, 0.6263, 0.281, 0.6416, 0.281, 0.6416, 0.297, 0.6416, 0.297, 0.6263, 0.2655, 0.5958, 0.281, 0.5958, 0.281, 0.5787, 0.281, 0.5787, 0.2655, 0.5787, 0.2655, 0.5958, 0.281, 0.5958, 0.2655, 0.5958, 0.2655, 0.6063, 0.2655, 0.6063, 0.281, 0.6063, 0.281, 0.5958, 0.2655, 0.6263, 0.281, 0.6263, 0.281, 0.6063, 0.281, 0.6063, 0.2655, 0.6063, 0.2655, 0.6263, 0.281, 0.6263, 0.2655, 0.6263, 0.2655, 0.6416, 0.2655, 0.6416, 0.281, 0.6416, 0.281, 0.6263, 0.2494, 0.5958, 0.2655, 0.5958, 0.2655, 0.5787, 0.2655, 0.5787, 0.2494, 0.5787, 0.2494, 0.5958, 0.2655, 0.5958, 0.2494, 0.5958, 0.2494, 0.6063, 0.2494, 0.6063, 0.2655, 0.6063, 0.2655, 0.5958, 0.2494, 0.6263, 0.2655, 0.6263, 0.2655, 0.6063, 0.2655, 0.6063, 0.2494, 0.6063, 0.2494, 0.6263, 0.2655, 0.6263, 0.2494, 0.6263, 0.2494, 0.6416, 0.2494, 0.6416, 0.2655, 0.6416, 0.2655, 0.6263, 0.2319, 0.5958, 0.2494, 0.5958, 0.2494, 0.5787, 0.2494, 0.5787, 0.2319, 0.5787, 0.2319, 0.5958, 0.2494, 0.5958, 0.2319, 0.5958, 0.2319, 0.6063, 0.2319, 0.6063, 0.2494, 0.6063, 0.2494, 0.5958, 0.2319, 0.6263, 0.2494, 0.6263, 0.2494, 0.6063, 0.2494, 0.6063, 0.2319, 0.6063, 0.2319, 0.6263, 0.2494, 0.6263, 0.2319, 0.6263, 0.2319, 0.6416, 0.2319, 0.6416, 0.2494, 0.6416, 0.2494, 0.6263, 0.2121, 0.5958, 0.2319, 0.5958, 0.2319, 0.5787, 0.2319, 0.5787, 0.2121, 0.5787, 0.2121, 0.5958, 0.2319, 0.5958, 0.2121, 0.5958, 0.2121, 0.6063, 0.2121, 0.6063, 0.2319, 0.6063, 0.2319, 0.5958, 0.2121, 0.6263, 0.2319, 0.6263, 0.2319, 0.6063, 0.2319, 0.6063, 0.2121, 0.6063, 0.2121, 0.6263, 0.2319, 0.6263, 0.2121, 0.6263, 0.2121, 0.6416, 0.2121, 0.6416, 0.2319, 0.6416, 0.2319, 0.6263, 0.1871, 0.3307, 0.2103, 0.3307, 0.2046, 0.3481, 0.2046, 0.3481, 0.193, 0.3481, 0.1871, 0.3307, 0.3344, 0.5958, 0.3461, 0.5958, 0.3461, 0.5787, 0.3461, 0.5787, 0.3344, 0.5787, 0.3344, 0.5958, 0.3461, 0.5958, 0.3344, 0.5958, 0.3344, 0.6063, 0.3344, 0.6063, 0.3461, 0.6063, 0.3461, 0.5958, 0.3344, 0.6263, 0.3461, 0.6263, 0.3461, 0.6063, 0.3461, 0.6063, 0.3344, 0.6063, 0.3344, 0.6263, 0.3461, 0.6263, 0.3344, 0.6263, 0.3344, 0.6416, 0.3344, 0.6416, 0.3461, 0.6416, 0.3461, 0.6263, 0.3225, 0.5958, 0.3344, 0.5958, 0.3344, 0.5787, 0.3344, 0.5787, 0.3225, 0.5787, 0.3225, 0.5958, 0.3344, 0.5958, 0.3225, 0.5958, 0.3225, 0.6063, 0.3225, 0.6063, 0.3344, 0.6063, 0.3344, 0.5958, 0.3225, 0.6263, 0.3344, 0.6263, 0.3344, 0.6063, 0.3344, 0.6063, 0.3225, 0.6063, 0.3225, 0.6263, 0.3344, 0.6263, 0.3225, 0.6263, 0.3225, 0.6416, 0.3225, 0.6416, 0.3344, 0.6416, 0.3344, 0.6263, 0.3103, 0.5958, 0.3225, 0.5958, 0.3225, 0.5787, 0.3225, 0.5787, 0.3103, 0.5787, 0.3103, 0.5958, 0.3225, 0.5958, 0.3103, 0.5958, 0.3103, 0.6063, 0.3103, 0.6063, 0.3225, 0.6063, 0.3225, 0.5958, 0.3103, 0.6263, 0.3225, 0.6263, 0.3225, 0.6063, 0.3225, 0.6063, 0.3103, 0.6063, 0.3103, 0.6263, 0.3225, 0.6263, 0.3103, 0.6263, 0.3103, 0.6416, 0.3103, 0.6416, 0.3225, 0.6416, 0.3225, 0.6263, 0.2974, 0.5958, 0.3103, 0.5958, 0.3103, 0.5787, 0.3103, 0.5787, 0.2974, 0.5787, 0.2974, 0.5958, 0.3103, 0.5958, 0.2974, 0.5958, 0.2974, 0.6063, 0.2974, 0.6063, 0.3103, 0.6063, 0.3103, 0.5958, 0.2974, 0.6263, 0.3103, 0.6263, 0.3103, 0.6063, 0.3103, 0.6063, 0.2974, 0.6063, 0.2974, 0.6263, 0.3103, 0.6263, 0.2974, 0.6263, 0.2974, 0.6416, 0.2974, 0.6416, 0.3103, 0.6416, 0.3103, 0.6263, 0.2834, 0.5958, 0.2974, 0.5958, 0.2974, 0.5787, 0.2974, 0.5787, 0.2834, 0.5787, 0.2834, 0.5958, 0.2974, 0.5958, 0.2834, 0.5958, 0.2834, 0.6063, 0.2834, 0.6063, 0.2974, 0.6063, 0.2974, 0.5958, 0.2834, 0.6263, 0.2974, 0.6263, 0.2974, 0.6063, 0.2974, 0.6063, 0.2834, 0.6063, 0.2834, 0.6263, 0.2974, 0.6263, 0.2834, 0.6263, 0.2834, 0.6416, 0.2834, 0.6416, 0.2974, 0.6416, 0.2974, 0.6263, 0.2676, 0.5958, 0.2834, 0.5958, 0.2834, 0.5787, 0.2834, 0.5787, 0.2676, 0.5787, 0.2676, 0.5958, 0.2834, 0.5958, 0.2676, 0.5958, 0.2676, 0.6063, 0.2676, 0.6063, 0.2834, 0.6063, 0.2834, 0.5958, 0.2676, 0.6263, 0.2834, 0.6263, 0.2834, 0.6063, 0.2834, 0.6063, 0.2676, 0.6063, 0.2676, 0.6263, 0.2834, 0.6263, 0.2676, 0.6263, 0.2676, 0.6416, 0.2676, 0.6416, 0.2834, 0.6416, 0.2834, 0.6263, 0.2494, 0.5958, 0.2676, 0.5958, 0.2676, 0.5787, 0.2676, 0.5787, 0.2494, 0.5787, 0.2494, 0.5958, 0.2676, 0.5958, 0.2494, 0.5958, 0.2494, 0.6063, 0.2494, 0.6063, 0.2676, 0.6063, 0.2676, 0.5958, 0.2494, 0.6263, 0.2676, 0.6263, 0.2676, 0.6063, 0.2676, 0.6063, 0.2494, 0.6063, 0.2494, 0.6263, 0.2676, 0.6263, 0.2494, 0.6263, 0.2494, 0.6416, 0.2494, 0.6416, 0.2676, 0.6416, 0.2676, 0.6263, 0.2315, 0.5958, 0.2494, 0.5958, 0.2494, 0.5787, 0.2494, 0.5787, 0.2315, 0.5787, 0.2315, 0.5958, 0.2494, 0.5958, 0.2315, 0.5958, 0.2315, 0.6063, 0.2315, 0.6063, 0.2494, 0.6063, 0.2494, 0.5958, 0.2315, 0.6263, 0.2494, 0.6263, 0.2494, 0.6063, 0.2494, 0.6063, 0.2315, 0.6063, 0.2315, 0.6263, 0.2494, 0.6263, 0.2315, 0.6263, 0.2315, 0.6416, 0.2315, 0.6416, 0.2494, 0.6416, 0.2494, 0.6263, 0.2168, 0.5958, 0.2315, 0.5958, 0.2315, 0.5787, 0.2315, 0.5787, 0.2168, 0.5787, 0.2168, 0.5958, 0.2315, 0.5958, 0.2168, 0.5958, 0.2168, 0.6063, 0.2168, 0.6063, 0.2315, 0.6063, 0.2315, 0.5958, 0.2168, 0.6263, 0.2315, 0.6263, 0.2315, 0.6063, 0.2315, 0.6063, 0.2168, 0.6063, 0.2168, 0.6263, 0.2315, 0.6263, 0.2168, 0.6263, 0.2168, 0.6416, 0.2168, 0.6416, 0.2315, 0.6416, 0.2315, 0.6263, 0.2041, 0.5958, 0.2168, 0.5958, 0.2168, 0.5787, 0.2168, 0.5787, 0.2041, 0.5787, 0.2041, 0.5958, 0.2168, 0.5958, 0.2041, 0.5958, 0.2041, 0.6063, 0.2041, 0.6063, 0.2168, 0.6063, 0.2168, 0.5958, 0.2041, 0.6263, 0.2168, 0.6263, 0.2168, 0.6063, 0.2168, 0.6063, 0.2041, 0.6063, 0.2041, 0.6263, 0.2168, 0.6263, 0.2041, 0.6263, 0.2041, 0.6416, 0.2041, 0.6416, 0.2168, 0.6416, 0.2168, 0.6263, 0.1921, 0.5958, 0.2041, 0.5958, 0.2041, 0.5787, 0.2041, 0.5787, 0.1921, 0.5787, 0.1921, 0.5958, 0.2041, 0.5958, 0.1921, 0.5958, 0.1921, 0.6063, 0.1921, 0.6063, 0.2041, 0.6063, 0.2041, 0.5958, 0.1921, 0.6263, 0.2041, 0.6263, 0.2041, 0.6063, 0.2041, 0.6063, 0.1921, 0.6063, 0.1921, 0.6263, 0.2041, 0.6263, 0.1921, 0.6263, 0.1921, 0.6416, 0.1921, 0.6416, 0.2041, 0.6416, 0.2041, 0.6263, 0.1798, 0.5958, 0.1921, 0.5958, 0.1921, 0.5787, 0.1921, 0.5787, 0.1798, 0.5787, 0.1798, 0.5958, 0.1921, 0.5958, 0.1798, 0.5958, 0.1798, 0.6063, 0.1798, 0.6063, 0.1921, 0.6063, 0.1921, 0.5958, 0.1798, 0.6263, 0.1921, 0.6263, 0.1921, 0.6063, 0.1921, 0.6063, 0.1798, 0.6063, 0.1798, 0.6263, 0.1921, 0.6263, 0.1798, 0.6263, 0.1798, 0.6416, 0.1798, 0.6416, 0.1921, 0.6416, 0.1921, 0.6263, 0.1663, 0.5958, 0.1798, 0.5958, 0.1798, 0.5787, 0.1798, 0.5787, 0.1663, 0.5787, 0.1663, 0.5958, 0.1798, 0.5958, 0.1663, 0.5958, 0.1663, 0.6063, 0.1663, 0.6063, 0.1798, 0.6063, 0.1798, 0.5958, 0.1663, 0.6263, 0.1798, 0.6263, 0.1798, 0.6063, 0.1798, 0.6063, 0.1663, 0.6063, 0.1663, 0.6263, 0.1798, 0.6263, 0.1663, 0.6263, 0.1663, 0.6416, 0.1663, 0.6416, 0.1798, 0.6416, 0.1798, 0.6263, 0.1508, 0.5958, 0.1663, 0.5958, 0.1663, 0.5787, 0.1663, 0.5787, 0.1508, 0.5787, 0.1508, 0.5958, 0.1663, 0.5958, 0.1508, 0.5958, 0.1508, 0.6063, 0.1508, 0.6063, 0.1663, 0.6063, 0.1663, 0.5958, 0.1508, 0.6263, 0.1663, 0.6263, 0.1663, 0.6063, 0.1663, 0.6063, 0.1508, 0.6063, 0.1508, 0.6263, 0.1663, 0.6263, 0.1508, 0.6263, 0.1508, 0.6416, 0.1508, 0.6416, 0.1663, 0.6416, 0.1663, 0.6263, 0.2103, 0.3307, 0.2046, 0.3481, 0.193, 0.3481, 0.193, 0.3481, 0.1871, 0.3307, 0.2103, 0.3307, 0.1871, 0.3307, 0.2103, 0.3307, 0.2046, 0.3481, 0.2046, 0.3481, 0.193, 0.3481, 0.1871, 0.3307, 0.3352, 0.5958, 0.3461, 0.5958, 0.3461, 0.5787, 0.3461, 0.5787, 0.3352, 0.5787, 0.3352, 0.5958, 0.29, 0.4731, 0.2854, 0.4558, 0.3129, 0.4558, 0.3129, 0.4558, 0.3078, 0.4731, 0.29, 0.4731, 0.1643, 0.6063, 0.1643, 0.6263, 0.3461, 0.6263, 0.3461, 0.6263, 0.3461, 0.6063, 0.1643, 0.6063, 0.1643, 0.5958, 0.1643, 0.6063, 0.3461, 0.6063, 0.3461, 0.6063, 0.3461, 0.5958, 0.1643, 0.5958, 0.1643, 0.5787, 0.1643, 0.5958, 0.3461, 0.5958, 0.3461, 0.5958, 0.3461, 0.5787, 0.1643, 0.5787, 0.3461, 0.6263, 0.1643, 0.6263, 0.1643, 0.6416, 0.1643, 0.6416, 0.3461, 0.6416, 0.3461, 0.6263, 0.2103, 0.3307, 0.2046, 0.3481, 0.193, 0.3481, 0.193, 0.3481, 0.1871, 0.3307, 0.2103, 0.3307, 0.1871, 0.3307, 0.2103, 0.3307, 0.2046, 0.3481, 0.2046, 0.3481, 0.193, 0.3481, 0.1871, 0.3307, 0.1871, 0.3307, 0.2103, 0.3307, 0.2046, 0.3481, 0.2046, 0.3481, 0.193, 0.3481, 0.1871, 0.3307, 0.2999, 0.6062, 0.2999, 0.6264, 0.3461, 0.6264, 0.3461, 0.6264, 0.3461, 0.6062, 0.2999, 0.6062, 0.2999, 0.5957, 0.2999, 0.6062, 0.3461, 0.6062, 0.3461, 0.6062, 0.3461, 0.5957, 0.2999, 0.5957, 0.2999, 0.5787, 0.2999, 0.5957, 0.3461, 0.5957, 0.3461, 0.5957, 0.3461, 0.5787, 0.2999, 0.5787, 0.2027, 0.6062, 0.293, 0.6062, 0.293, 0.5957, 0.293, 0.5957, 0.2027, 0.5957, 0.2027, 0.6062, 0.3129, 0.4558, 0.3078, 0.4731, 0.29, 0.4731, 0.29, 0.4731, 0.2854, 0.4558, 0.3129, 0.4558, 0.3079, 0.6063, 0.3079, 0.6263, 0.3352, 0.6263, 0.3352, 0.6263, 0.3352, 0.6063, 0.3079, 0.6063, 0.3079, 0.5958, 0.3079, 0.6063, 0.3352, 0.6063, 0.3352, 0.6063, 0.3352, 0.5958, 0.3079, 0.5958, 0.3079, 0.5787, 0.3079, 0.5958, 0.3352, 0.5958, 0.3352, 0.5958, 0.3352, 0.5787, 0.3079, 0.5787, 0.3352, 0.6263, 0.3079, 0.6263, 0.3079, 0.6416, 0.3079, 0.6416, 0.3352, 0.6416, 0.3352, 0.6263, 0.3121, 0.4805, 0.2979, 0.4978, 0.277, 0.4978, 0.277, 0.4978, 0.2703, 0.4805, 0.3121, 0.4805, 0.29, 0.4731, 0.2854, 0.4558, 0.3129, 0.4558, 0.3129, 0.4558, 0.3078, 0.4731, 0.29, 0.4731, 0.2224, 0.5548, 0.2224, 0.5577, 0.1743, 0.5702, 0.1743, 0.5702, 0.1743, 0.5548, 0.2224, 0.5548, 0.1226, 0.5078, 0.172, 0.5078, 0.1715, 0.5242, 0.1715, 0.5242, 0.1214, 0.5242, 0.1226, 0.5078, 0.1743, 0.5548, 0.1743, 0.5702, 0.117, 0.5702, 0.117, 0.5702, 0.1172, 0.5548, 0.1743, 0.5548, 0.1194, 0.5349, 0.06633, 0.5349, 0.07002, 0.5242, 0.07002, 0.5242, 0.1214, 0.5242, 0.1194, 0.5349, 0.07192, 0.5078, 0.1226, 0.5078, 0.1214, 0.5242, 0.1214, 0.5242, 0.07002, 0.5242, 0.07192, 0.5078, 0.06045, 0.5548, 0.1172, 0.5548, 0.117, 0.5702, 0.117, 0.5702, 0.05647, 0.5702, 0.06045, 0.5548, 0.06633, 0.5349, 0.06045, 0.5548, 0.007129, 0.5548, 0.007129, 0.5548, 0.01063, 0.5349, 0.06633, 0.5349, 0.03878, 0.5242, 0.07002, 0.5242, 0.06633, 0.5349, 0.06633, 0.5349, 0.01063, 0.5349, 0.03878, 0.5242, 0.04543, 0.5078, 0.07192, 0.5078, 0.07002, 0.5242, 0.07002, 0.5242, 0.03878, 0.5242, 0.04543, 0.5078, 0.007129, 0.5548, 0.06045, 0.5548, 0.05647, 0.5702, 0.05647, 0.5702, 0.01111, 0.5702, 0.007129, 0.5548, 0.2208, 0.5139, 0.2207, 0.5078, 0.2521, 0.5078, 0.282, 0.5598, 0.2518, 0.5618, 0.2518, 0.5598, 0.1714, 0.5332, 0.1715, 0.5242, 0.1937, 0.5242, 0.1937, 0.5242, 0.172, 0.5078, 0.2207, 0.5078, 0.2207, 0.5078, 0.2208, 0.5139, 0.1937, 0.5242, 0.1194, 0.5349, 0.1372, 0.5349, 0.1172, 0.5548, 0.1214, 0.5242, 0.1715, 0.5242, 0.1714, 0.5332, 0.1714, 0.5332, 0.1372, 0.5349, 0.1194, 0.5349, 0.1214, 0.5242, 0.1714, 0.5332, 0.1194, 0.5349, 0.06633, 0.5349, 0.1194, 0.5349, 0.1172, 0.5548, 0.1172, 0.5548, 0.06045, 0.5548, 0.06633, 0.5349, 0.3078, 0.4731, 0.29, 0.4731, 0.2854, 0.4558, 0.2854, 0.4558, 0.3129, 0.4558, 0.3078, 0.4731, 0.2323, 0.3133, 0.2563, 0.3133, 0.2454, 0.3306, 0.2454, 0.3306, 0.2323, 0.3306, 0.2323, 0.3133, 0.2323, 0.3133, 0.2323, 0.3306, 0.2202, 0.3306, 0.2202, 0.3306, 0.2101, 0.3133, 0.2323, 0.3133, 0.2101, 0.3205, 0.2004, 0.3133, 0.2101, 0.3133, 0.2202, 0.3306, 0.2101, 0.3205, 0.2101, 0.3133, 0.1937, 0.5242, 0.1715, 0.5242, 0.172, 0.5078, 0.3702, 0.4028, 0.3347, 0.4038, 0.3341, 0.3949, 0.3341, 0.3949, 0.3699, 0.3934, 0.3702, 0.4028, 0.3699, 0.3934, 0.3341, 0.3949, 0.3326, 0.3938, 0.3326, 0.3938, 0.3711, 0.3921, 0.3699, 0.3934, 0.3702, 0.4028, 0.3699, 0.3934, 0.3711, 0.3921, 0.3711, 0.3921, 0.3715, 0.4039, 0.3702, 0.4028, 0.3347, 0.4038, 0.3702, 0.4028, 0.3715, 0.4039, 0.3715, 0.4039, 0.333, 0.4057, 0.3347, 0.4038, 0.3341, 0.3949, 0.3347, 0.4038, 0.333, 0.4057, 0.333, 0.4057, 0.3326, 0.3938, 0.3341, 0.3949, 0.0179, 0.02038, 0.01789, 0.02047, 0.01742, 0.02045, 0.01742, 0.02045, 0.01742, 0.02036, 0.0179, 0.02038, 0.368, 0.4235, 0.3327, 0.4226, 0.3325, 0.414, 0.3325, 0.414, 0.3684, 0.4145, 0.368, 0.4235, 0.3684, 0.4145, 0.3325, 0.414, 0.3312, 0.4126, 0.3312, 0.4126, 0.3697, 0.4133, 0.3684, 0.4145, 0.368, 0.4235, 0.3684, 0.4145, 0.3697, 0.4133, 0.3697, 0.4133, 0.3693, 0.4247, 0.368, 0.4235, 0.3327, 0.4226, 0.368, 0.4235, 0.3693, 0.4247, 0.3693, 0.4247, 0.3312, 0.4239, 0.3327, 0.4226, 0.3325, 0.414, 0.3327, 0.4226, 0.3312, 0.4239, 0.3312, 0.4239, 0.3312, 0.4126, 0.3325, 0.414, 0.01791, 0.0205, 0.01791, 0.0206, 0.01744, 0.02061, 0.01744, 0.02061, 0.01743, 0.02052, 0.01791, 0.0205, 0.387, 0.4464, 0.3335, 0.4441, 0.3336, 0.4349, 0.3336, 0.4349, 0.388, 0.4372, 0.387, 0.4464, 0.388, 0.4372, 0.3336, 0.4349, 0.3316, 0.434, 0.3316, 0.434, 0.3897, 0.4362, 0.388, 0.4372, 0.387, 0.4464, 0.388, 0.4372, 0.3897, 0.4362, 0.3897, 0.4362, 0.3893, 0.448, 0.387, 0.4464, 0.3335, 0.4441, 0.387, 0.4464, 0.3893, 0.448, 0.3893, 0.448, 0.331, 0.4457, 0.3335, 0.4441, 0.3336, 0.4349, 0.3335, 0.4441, 0.331, 0.4457, 0.331, 0.4457, 0.3316, 0.434, 0.3336, 0.4349, 0.0179, 0.02083, 0.0179, 0.02092, 0.01718, 0.02097, 0.01718, 0.02097, 0.01718, 0.02087, 0.0179, 0.02083, 0.3791, 0.4621, 0.3338, 0.4606, 0.3335, 0.4521, 0.3335, 0.4521, 0.3802, 0.4531, 0.3791, 0.4621, 0.3802, 0.4531, 0.3335, 0.4521, 0.3319, 0.4512, 0.3319, 0.4512, 0.3816, 0.452, 0.3802, 0.4531, 0.3791, 0.4621, 0.3802, 0.4531, 0.3816, 0.452, 0.3816, 0.452, 0.381, 0.4634, 0.3791, 0.4621, 0.3338, 0.4606, 0.3791, 0.4621, 0.381, 0.4634, 0.381, 0.4634, 0.3318, 0.4625, 0.3338, 0.4606, 0.3335, 0.4521, 0.3338, 0.4606, 0.3318, 0.4625, 0.3318, 0.4625, 0.3319, 0.4512, 0.3335, 0.4521, 0.01791, 0.02116, 0.01791, 0.02126, 0.01737, 0.02127, 0.01737, 0.02127, 0.01736, 0.02118, 0.01791, 0.02116, 0.3716, 0.4763, 0.3335, 0.4781, 0.3334, 0.4697, 0.3334, 0.4697, 0.3711, 0.4679, 0.3716, 0.4763, 0.3711, 0.4679, 0.3334, 0.4697, 0.3317, 0.4681, 0.3317, 0.4681, 0.3728, 0.4662, 0.3711, 0.4679, 0.3716, 0.4763, 0.3711, 0.4679, 0.3728, 0.4662, 0.3728, 0.4662, 0.3734, 0.4771, 0.3716, 0.4763, 0.3335, 0.4781, 0.3716, 0.4763, 0.3734, 0.4771, 0.3734, 0.4771, 0.3319, 0.4791, 0.3335, 0.4781, 0.3334, 0.4697, 0.3335, 0.4781, 0.3319, 0.4791, 0.3319, 0.4791, 0.3317, 0.4681, 0.3334, 0.4697, 0.01789, 0.02135, 0.01789, 0.02144, 0.01742, 0.02142, 0.01742, 0.02142, 0.01742, 0.02132, 0.01789, 0.02135, 0.3701, 0.4918, 0.3348, 0.4904, 0.3355, 0.4822, 0.3355, 0.4822, 0.37, 0.4833, 0.3701, 0.4918, 0.37, 0.4833, 0.3355, 0.4822, 0.334, 0.4807, 0.334, 0.4807, 0.3716, 0.482, 0.37, 0.4833, 0.3701, 0.4918, 0.37, 0.4833, 0.3716, 0.482, 0.3716, 0.482, 0.3715, 0.493, 0.3701, 0.4918, 0.3348, 0.4904, 0.3701, 0.4918, 0.3715, 0.493, 0.3715, 0.493, 0.3333, 0.4917, 0.3348, 0.4904, 0.3355, 0.4822, 0.3348, 0.4904, 0.3333, 0.4917, 0.3333, 0.4917, 0.334, 0.4807, 0.3355, 0.4822, 0.01789, 0.02148, 0.01789, 0.02157, 0.01742, 0.02159, 0.01742, 0.02159, 0.01742, 0.02149, 0.01789, 0.02148, 0.4228, 0.4311, 0.4225, 0.3981, 0.4317, 0.398, 0.4317, 0.398, 0.4319, 0.4316, 0.4228, 0.4311, 0.4319, 0.4316, 0.4317, 0.398, 0.4332, 0.3964, 0.4332, 0.3964, 0.4333, 0.4328, 0.4319, 0.4316, 0.4228, 0.4311, 0.4319, 0.4316, 0.4333, 0.4328, 0.4333, 0.4328, 0.4211, 0.4324, 0.4228, 0.4311, 0.4225, 0.3981, 0.4228, 0.4311, 0.4211, 0.4324, 0.4211, 0.4324, 0.4212, 0.3965, 0.4225, 0.3981, 0.4317, 0.398, 0.4225, 0.3981, 0.4212, 0.3965, 0.4212, 0.3965, 0.4332, 0.3964, 0.4317, 0.398, 0.01666, 0.0203, 0.01675, 0.0203, 0.01675, 0.02078, 0.01675, 0.02078, 0.01665, 0.02078, 0.01666, 0.0203, 0.4061, 0.433, 0.403, 0.3998, 0.4126, 0.399, 0.4126, 0.399, 0.4154, 0.4325, 0.4061, 0.433, 0.4154, 0.4325, 0.4126, 0.399, 0.4138, 0.3974, 0.4138, 0.3974, 0.4169, 0.4336, 0.4154, 0.4325, 0.4061, 0.433, 0.4154, 0.4325, 0.4169, 0.4336, 0.4169, 0.4336, 0.4047, 0.4344, 0.4061, 0.433, 0.403, 0.3998, 0.4061, 0.433, 0.4047, 0.4344, 0.4047, 0.4344, 0.4014, 0.3984, 0.403, 0.3998, 0.4126, 0.399, 0.403, 0.3998, 0.4014, 0.3984, 0.4014, 0.3984, 0.4138, 0.3974, 0.4126, 0.399, 0.01683, 0.02032, 0.01693, 0.02033, 0.01688, 0.0208, 0.01688, 0.0208, 0.01679, 0.02079, 0.01683, 0.02032, 0.3935, 0.4406, 0.3804, 0.4106, 0.3879, 0.4067, 0.3879, 0.4067, 0.4017, 0.4376, 0.3935, 0.4406, 0.4017, 0.4376, 0.3879, 0.4067, 0.3884, 0.4049, 0.3884, 0.4049, 0.4033, 0.4381, 0.4017, 0.4376, 0.3935, 0.4406, 0.4017, 0.4376, 0.4033, 0.4381, 0.4033, 0.4381, 0.3928, 0.4429, 0.3935, 0.4406, 0.3804, 0.4106, 0.3935, 0.4406, 0.3928, 0.4429, 0.3928, 0.4429, 0.3779, 0.4096, 0.3804, 0.4106, 0.3879, 0.4067, 0.3804, 0.4106, 0.3779, 0.4096, 0.3779, 0.4096, 0.3884, 0.4049, 0.3879, 0.4067, 0.01724, 0.02043, 0.01733, 0.02047, 0.01715, 0.02091, 0.01715, 0.02091, 0.01706, 0.02087, 0.01724, 0.02043, 0.9498, 0.7089, 0.9498, 0.7006, 0.9935, 0.7006, 0.9935, 0.7006, 0.9935, 0.7089, 0.9498, 0.7089, 0.9541, 0.6875, 0.9897, 0.6875, 0.9897, 0.6958, 0.9897, 0.6958, 0.9541, 0.6958, 0.9541, 0.6875, 0.9498, 0.6827, 0.9935, 0.6827, 0.9897, 0.6875, 0.9897, 0.6875, 0.9541, 0.6875, 0.9498, 0.6827, 0.9962, 0.6875, 0.9962, 0.6958, 0.9897, 0.6958, 0.9897, 0.6958, 0.9897, 0.6875, 0.9962, 0.6875, 0.9935, 0.7006, 0.9498, 0.7006, 0.9541, 0.6958, 0.9541, 0.6958, 0.9897, 0.6958, 0.9935, 0.7006, 0.9474, 0.6958, 0.9474, 0.6875, 0.9541, 0.6875, 0.9541, 0.6875, 0.9541, 0.6958, 0.9474, 0.6958, 0.9498, 0.7377, 0.9498, 0.7294, 0.9935, 0.7294, 0.9935, 0.7294, 0.9935, 0.7377, 0.9498, 0.7377, 0.9541, 0.7163, 0.9897, 0.7163, 0.9897, 0.7246, 0.9897, 0.7246, 0.9541, 0.7246, 0.9541, 0.7163, 0.9498, 0.7115, 0.9935, 0.7115, 0.9897, 0.7163, 0.9897, 0.7163, 0.9541, 0.7163, 0.9498, 0.7115, 0.9962, 0.7163, 0.9962, 0.7246, 0.9897, 0.7246, 0.9897, 0.7246, 0.9897, 0.7163, 0.9962, 0.7163, 0.9935, 0.7294, 0.9498, 0.7294, 0.9541, 0.7246, 0.9541, 0.7246, 0.9897, 0.7246, 0.9935, 0.7294, 0.9474, 0.7246, 0.9474, 0.7163, 0.9541, 0.7163, 0.9541, 0.7163, 0.9541, 0.7246, 0.9474, 0.7246, 0.9657, 0.6187, 0.9704, 0.6187, 0.9704, 0.6028, 0.9704, 0.6028, 0.9657, 0.6028, 0.9657, 0.6187, 0.9704, 0.6187, 0.9751, 0.6187, 0.9751, 0.6028, 0.9751, 0.6028, 0.9704, 0.6028, 0.9704, 0.6187, 0.9751, 0.6187, 0.9798, 0.6187, 0.9798, 0.6028, 0.9798, 0.6028, 0.9751, 0.6028, 0.9751, 0.6187, 0.9798, 0.6187, 0.9845, 0.6187, 0.9846, 0.6028, 0.9846, 0.6028, 0.9798, 0.6028, 0.9798, 0.6187, 0.9845, 0.6187, 0.9892, 0.6187, 0.9893, 0.6028, 0.9893, 0.6028, 0.9846, 0.6028, 0.9845, 0.6187, 0.9892, 0.6187, 0.9939, 0.6187, 0.994, 0.6028, 0.994, 0.6028, 0.9893, 0.6028, 0.9892, 0.6187, 0.9722, 0.787, 0.9722, 0.7837, 0.9754, 0.7819, 0.9753, 0.7888, 0.9722, 0.787, 0.9754, 0.7819, 0.9785, 0.7872, 0.9753, 0.7888, 0.9754, 0.7819, 0.9784, 0.7837, 0.9785, 0.7872, 0.9754, 0.7819, 0.9291, 0.6254, 0.9332, 0.6254, 0.9332, 0.617, 0.9332, 0.617, 0.9291, 0.617, 0.9291, 0.6254, 0.9332, 0.6254, 0.9373, 0.6254, 0.9373, 0.617, 0.9373, 0.617, 0.9332, 0.617, 0.9332, 0.6254, 0.9373, 0.6254, 0.9415, 0.6254, 0.9415, 0.617, 0.9415, 0.617, 0.9373, 0.617, 0.9373, 0.6254, 0.9415, 0.6254, 0.9456, 0.6254, 0.9456, 0.617, 0.9456, 0.617, 0.9415, 0.617, 0.9415, 0.6254, 0.9456, 0.6254, 0.9497, 0.6254, 0.9497, 0.617, 0.9497, 0.617, 0.9456, 0.617, 0.9456, 0.6254, 0.9497, 0.6254, 0.9538, 0.6254, 0.9538, 0.617, 0.9538, 0.617, 0.9497, 0.617, 0.9497, 0.6254, 0.9864, 0.7672, 0.981, 0.7634, 0.9868, 0.7641, 0.9821, 0.7785, 0.979, 0.7773, 0.9785, 0.7742, 0.9848, 0.7766, 0.9785, 0.7742, 0.9843, 0.7735, 0.9812, 0.7723, 0.9843, 0.7735, 0.9785, 0.7742, 0.9291, 0.6415, 0.9332, 0.6415, 0.9283, 0.6334, 0.9283, 0.6334, 0.9218, 0.6334, 0.9291, 0.6415, 0.9332, 0.6415, 0.9373, 0.6415, 0.9349, 0.6334, 0.9349, 0.6334, 0.9283, 0.6334, 0.9332, 0.6415, 0.9373, 0.6415, 0.9415, 0.6415, 0.9415, 0.6334, 0.9415, 0.6334, 0.9349, 0.6334, 0.9373, 0.6415, 0.9415, 0.6415, 0.9456, 0.6415, 0.948, 0.6334, 0.948, 0.6334, 0.9415, 0.6334, 0.9415, 0.6415, 0.9456, 0.6415, 0.9497, 0.6415, 0.9546, 0.6334, 0.9546, 0.6334, 0.948, 0.6334, 0.9456, 0.6415, 0.9497, 0.6415, 0.9538, 0.6415, 0.9612, 0.6334, 0.9612, 0.6334, 0.9546, 0.6334, 0.9497, 0.6415, 0.9218, 0.6334, 0.9283, 0.6334, 0.9332, 0.6254, 0.9332, 0.6254, 0.9291, 0.6254, 0.9218, 0.6334, 0.9283, 0.6334, 0.9349, 0.6334, 0.9373, 0.6254, 0.9373, 0.6254, 0.9332, 0.6254, 0.9283, 0.6334, 0.9349, 0.6334, 0.9415, 0.6334, 0.9415, 0.6254, 0.9415, 0.6254, 0.9373, 0.6254, 0.9349, 0.6334, 0.9415, 0.6334, 0.948, 0.6334, 0.9456, 0.6254, 0.9456, 0.6254, 0.9415, 0.6254, 0.9415, 0.6334, 0.948, 0.6334, 0.9546, 0.6334, 0.9497, 0.6254, 0.9497, 0.6254, 0.9456, 0.6254, 0.948, 0.6334, 0.9546, 0.6334, 0.9612, 0.6334, 0.9538, 0.6254, 0.9538, 0.6254, 0.9497, 0.6254, 0.9546, 0.6334, 0.9291, 0.6499, 0.9332, 0.6499, 0.9332, 0.6415, 0.9332, 0.6415, 0.9291, 0.6415, 0.9291, 0.6499, 0.9332, 0.6499, 0.9373, 0.6499, 0.9373, 0.6415, 0.9373, 0.6415, 0.9332, 0.6415, 0.9332, 0.6499, 0.9373, 0.6499, 0.9415, 0.6499, 0.9415, 0.6415, 0.9415, 0.6415, 0.9373, 0.6415, 0.9373, 0.6499, 0.9415, 0.6499, 0.9456, 0.6499, 0.9456, 0.6415, 0.9456, 0.6415, 0.9415, 0.6415, 0.9415, 0.6499, 0.9456, 0.6499, 0.9497, 0.6499, 0.9497, 0.6415, 0.9497, 0.6415, 0.9456, 0.6415, 0.9456, 0.6499, 0.9497, 0.6499, 0.9538, 0.6499, 0.9538, 0.6415, 0.9538, 0.6415, 0.9497, 0.6415, 0.9497, 0.6499, 0.9657, 0.6377, 0.9704, 0.6377, 0.9704, 0.6187, 0.9704, 0.6187, 0.9657, 0.6187, 0.9657, 0.6377, 0.9704, 0.6377, 0.9751, 0.6377, 0.9751, 0.6187, 0.9751, 0.6187, 0.9704, 0.6187, 0.9704, 0.6377, 0.9751, 0.6377, 0.9798, 0.6377, 0.9798, 0.6187, 0.9798, 0.6187, 0.9751, 0.6187, 0.9751, 0.6377, 0.9798, 0.6377, 0.9845, 0.6377, 0.9845, 0.6187, 0.9845, 0.6187, 0.9798, 0.6187, 0.9798, 0.6377, 0.9845, 0.6377, 0.9892, 0.6377, 0.9892, 0.6187, 0.9892, 0.6187, 0.9845, 0.6187, 0.9845, 0.6377, 0.9892, 0.6377, 0.9939, 0.6377, 0.9939, 0.6187, 0.9939, 0.6187, 0.9892, 0.6187, 0.9892, 0.6377, 0.9602, 0.6512, 0.965, 0.6512, 0.965, 0.6415, 0.965, 0.6415, 0.9602, 0.6415, 0.9602, 0.6512, 0.965, 0.6512, 0.9697, 0.6512, 0.9697, 0.6415, 0.9697, 0.6415, 0.965, 0.6415, 0.965, 0.6512, 0.9697, 0.6512, 0.9745, 0.6512, 0.9745, 0.6415, 0.9745, 0.6415, 0.9697, 0.6415, 0.9697, 0.6512, 0.9745, 0.6512, 0.9792, 0.6512, 0.9792, 0.6415, 0.9792, 0.6415, 0.9745, 0.6415, 0.9745, 0.6512, 0.9792, 0.6512, 0.984, 0.6512, 0.984, 0.6415, 0.984, 0.6415, 0.9792, 0.6415, 0.9792, 0.6512, 0.984, 0.6512, 0.9887, 0.6512, 0.9887, 0.6415, 0.9887, 0.6415, 0.984, 0.6415, 0.984, 0.6512, 0.9951, 0.767, 0.9898, 0.7631, 0.9956, 0.7639, 0.9901, 0.7779, 0.987, 0.7767, 0.9865, 0.7736, 0.9928, 0.776, 0.9865, 0.7736, 0.9923, 0.7728, 0.9892, 0.7716, 0.9923, 0.7728, 0.9865, 0.7736, 0.9602, 0.6698, 0.965, 0.6698, 0.9594, 0.6605, 0.9594, 0.6605, 0.9518, 0.6605, 0.9602, 0.6698, 0.965, 0.6698, 0.9697, 0.6698, 0.9669, 0.6605, 0.9669, 0.6605, 0.9594, 0.6605, 0.965, 0.6698, 0.9697, 0.6698, 0.9745, 0.6698, 0.9745, 0.6605, 0.9745, 0.6605, 0.9669, 0.6605, 0.9697, 0.6698, 0.9745, 0.6698, 0.9792, 0.6698, 0.982, 0.6605, 0.982, 0.6605, 0.9745, 0.6605, 0.9745, 0.6698, 0.9792, 0.6698, 0.984, 0.6698, 0.9896, 0.6605, 0.9896, 0.6605, 0.982, 0.6605, 0.9792, 0.6698, 0.984, 0.6698, 0.9887, 0.6698, 0.9972, 0.6605, 0.9972, 0.6605, 0.9896, 0.6605, 0.984, 0.6698, 0.9518, 0.6605, 0.9594, 0.6605, 0.965, 0.6512, 0.965, 0.6512, 0.9602, 0.6512, 0.9518, 0.6605, 0.9594, 0.6605, 0.9669, 0.6605, 0.9697, 0.6512, 0.9697, 0.6512, 0.965, 0.6512, 0.9594, 0.6605, 0.9669, 0.6605, 0.9745, 0.6605, 0.9745, 0.6512, 0.9745, 0.6512, 0.9697, 0.6512, 0.9669, 0.6605, 0.9745, 0.6605, 0.982, 0.6605, 0.9792, 0.6512, 0.9792, 0.6512, 0.9745, 0.6512, 0.9745, 0.6605, 0.982, 0.6605, 0.9896, 0.6605, 0.984, 0.6512, 0.984, 0.6512, 0.9792, 0.6512, 0.982, 0.6605, 0.9896, 0.6605, 0.9972, 0.6605, 0.9887, 0.6512, 0.9887, 0.6512, 0.984, 0.6512, 0.9896, 0.6605, 0.9602, 0.6795, 0.965, 0.6795, 0.965, 0.6698, 0.965, 0.6698, 0.9602, 0.6698, 0.9602, 0.6795, 0.965, 0.6795, 0.9697, 0.6795, 0.9697, 0.6698, 0.9697, 0.6698, 0.965, 0.6698, 0.965, 0.6795, 0.9697, 0.6795, 0.9745, 0.6795, 0.9745, 0.6698, 0.9745, 0.6698, 0.9697, 0.6698, 0.9697, 0.6795, 0.9745, 0.6795, 0.9792, 0.6795, 0.9792, 0.6698, 0.9792, 0.6698, 0.9745, 0.6698, 0.9745, 0.6795, 0.9792, 0.6795, 0.984, 0.6795, 0.984, 0.6698, 0.984, 0.6698, 0.9792, 0.6698, 0.9792, 0.6795, 0.984, 0.6795, 0.9887, 0.6795, 0.9887, 0.6698, 0.9887, 0.6698, 0.984, 0.6698, 0.984, 0.6795, 0.9912, 0.7838, 0.9912, 0.787, 0.9882, 0.7885, 0.9882, 0.7885, 0.9853, 0.787, 0.9853, 0.7838, 0.9912, 0.7838, 0.9882, 0.7885, 0.9853, 0.7838, 0.9882, 0.7822, 0.9912, 0.7838, 0.9853, 0.7838, 0.981, 0.7634, 0.9842, 0.7622, 0.9868, 0.7641, 0.9832, 0.7684, 0.9806, 0.7665, 0.981, 0.7634, 0.9898, 0.7631, 0.9929, 0.7619, 0.9956, 0.7639, 0.992, 0.7682, 0.9893, 0.7663, 0.9898, 0.7631, 0.9864, 0.7672, 0.9832, 0.7684, 0.981, 0.7634, 0.9951, 0.767, 0.992, 0.7682, 0.9898, 0.7631, 0.9848, 0.7766, 0.9821, 0.7785, 0.9785, 0.7742, 0.9928, 0.776, 0.9901, 0.7779, 0.9865, 0.7736])
me_untitled.materials.append(mat_rail_set)
me_untitled.use_remesh_preserve_volume = False
me_untitled.use_remesh_preserve_attributes = False
me_untitled.use_mirror_vertex_groups = False
me_untitled.update()

# ---- objects
ob_rail_flat_y1_junction_l = bpy.data.objects.new('rail_flat_y1_junction_l', me_untitled)

# ---- transforms, parenting, visibility, modifiers, constraints
ob_rail_flat_y1_junction_l.location = (4.946, -5.079, 0.0)
ob_rail_flat_y1_junction_l.rotation_euler = (1.571, -0.0, 3.142)
ob_rail_flat_y1_junction_l.scale = (0.05, 0.05, 0.05)
ob_rail_flat_y1_junction_l.color = (0.8, 0.8, 0.8, 1.0)
ob_rail_flat_y1_junction_l.lineart.crease_threshold = 0.0

# ---- collection membership
col_collection_1.objects.link(ob_rail_flat_y1_junction_l)

# ---- scene / render settings (as saved in the file)
scene.frame_start = 1; scene.frame_end = 250; scene.frame_set(1)
scene.render.engine = 'BLENDER_EEVEE_NEXT'
scene.render.resolution_percentage = 50
scene.render.dither_intensity = 0.0
scene.cycles.use_denoising = False
scene.cycles.samples = 10
scene.cycles.sampling_pattern = 'TABULATED_SOBOL'
scene.cycles.light_sampling_threshold = 0.0
scene.cycles.use_adaptive_sampling = False
scene.cycles.use_light_tree = False
scene.cycles.blur_glossy = 0.0
scene.cycles.pixel_filter_type = 'GAUSSIAN'
scene.cycles.sample_clamp_indirect = 0.0
scene.view_settings.view_transform = 'Standard'
bpy.context.view_layer.update()

# ---- added for rendering (the .blend has no active camera and no usable light): camera, sun
cam_auto = bpy.data.cameras.new('AutoCamera')
cam_auto.lens = 50.0
cam_auto.sensor_width = 36.0
cam_auto.clip_end = 1000.0
ob_auto_camera = bpy.data.objects.new('AutoCamera', cam_auto)
scene.collection.objects.link(ob_auto_camera)
ob_auto_camera.location = (13.1218, -15.8955, 11.2213)
ob_auto_camera.rotation_euler = (1.09748, -7.21219e-08, 0.694738)
scene.camera = ob_auto_camera
light_auto_sun = bpy.data.lights.new('AutoSun', 'SUN')
light_auto_sun.energy = 3.0
light_auto_sun.angle = 0.0523599
ob_auto_sun = bpy.data.objects.new('AutoSun', light_auto_sun)
scene.collection.objects.link(ob_auto_sun)
ob_auto_sun.rotation_euler = (0.872665, 0.174533, 0.523599)
bpy.context.view_layer.update()
